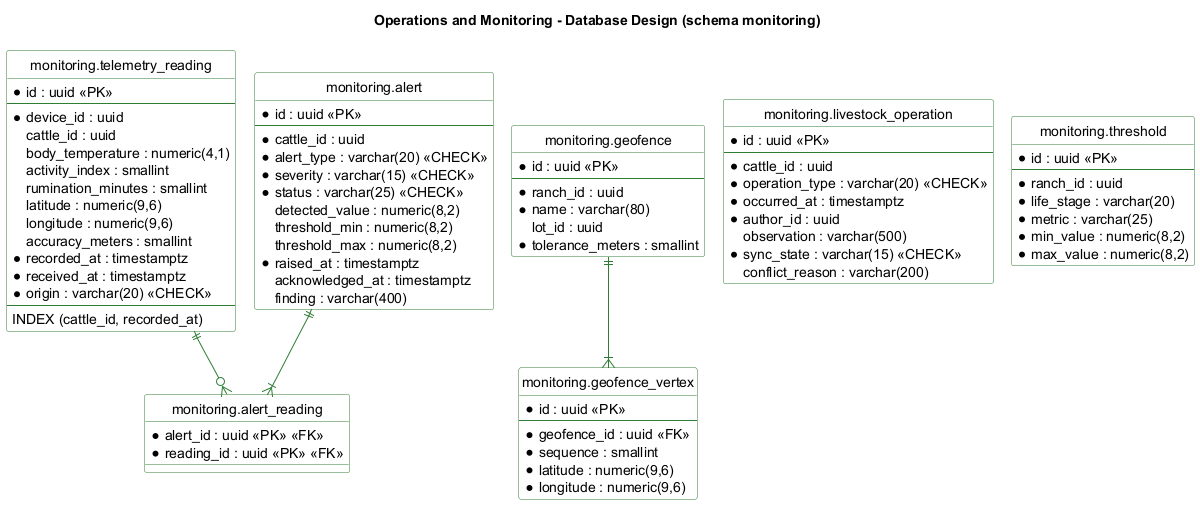

The diagram above was rendered by PlantUML. Its source (embedded in the PNG):
@startuml
!pragma layout smetana
hide circle
skinparam shadowing false
skinparam linetype ortho
skinparam class {
  BackgroundColor #FFFFFF
  BorderColor #2E7D32
  ArrowColor #2E7D32
}
title Operations and Monitoring - Database Design (schema monitoring)

entity "monitoring.telemetry_reading" as tr {
  * id : uuid <<PK>>
  --
  * device_id : uuid
  cattle_id : uuid
  body_temperature : numeric(4,1)
  activity_index : smallint
  rumination_minutes : smallint
  latitude : numeric(9,6)
  longitude : numeric(9,6)
  accuracy_meters : smallint
  * recorded_at : timestamptz
  * received_at : timestamptz
  * origin : varchar(20) <<CHECK>>
  --
  INDEX (cattle_id, recorded_at)
}
entity "monitoring.alert" as al {
  * id : uuid <<PK>>
  --
  * cattle_id : uuid
  * alert_type : varchar(20) <<CHECK>>
  * severity : varchar(15) <<CHECK>>
  * status : varchar(25) <<CHECK>>
  detected_value : numeric(8,2)
  threshold_min : numeric(8,2)
  threshold_max : numeric(8,2)
  * raised_at : timestamptz
  acknowledged_at : timestamptz
  finding : varchar(400)
}
entity "monitoring.alert_reading" as ar {
  * alert_id : uuid <<PK>> <<FK>>
  * reading_id : uuid <<PK>> <<FK>>
}
entity "monitoring.geofence" as gf {
  * id : uuid <<PK>>
  --
  * ranch_id : uuid
  * name : varchar(80)
  lot_id : uuid
  * tolerance_meters : smallint
}
entity "monitoring.geofence_vertex" as gv {
  * id : uuid <<PK>>
  --
  * geofence_id : uuid <<FK>>
  * sequence : smallint
  * latitude : numeric(9,6)
  * longitude : numeric(9,6)
}
entity "monitoring.livestock_operation" as lo {
  * id : uuid <<PK>>
  --
  * cattle_id : uuid
  * operation_type : varchar(20) <<CHECK>>
  * occurred_at : timestamptz
  * author_id : uuid
  observation : varchar(500)
  * sync_state : varchar(15) <<CHECK>>
  conflict_reason : varchar(200)
}
entity "monitoring.threshold" as th {
  * id : uuid <<PK>>
  --
  * ranch_id : uuid
  * life_stage : varchar(20)
  * metric : varchar(25)
  * min_value : numeric(8,2)
  * max_value : numeric(8,2)
}
al ||--|{ ar
tr ||--o{ ar
gf ||--|{ gv
@enduml